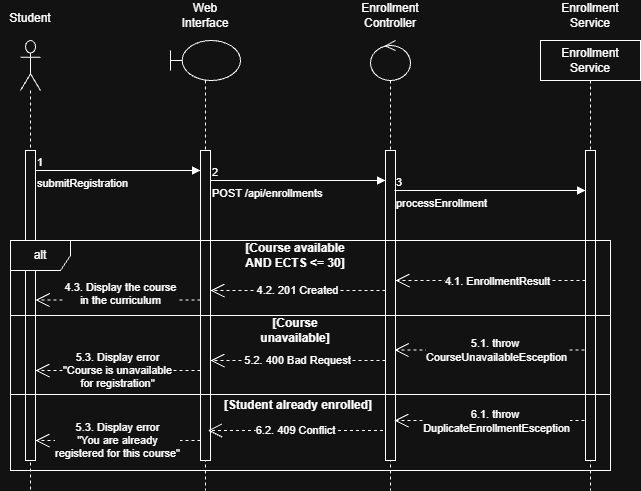

The diagram above was exported from draw.io. Its source (the exported page's mxGraphModel, read from the mxfile embedded in the PNG):
<mxGraphModel dx="1414" dy="777" grid="1" gridSize="10" guides="1" tooltips="1" connect="1" arrows="1" fold="1" page="1" pageScale="1" pageWidth="827" pageHeight="1169" background="light-dark(#FFFFFF,#121212)" math="0" shadow="0">
  <root>
    <mxCell id="0" />
    <mxCell id="1" parent="0" />
    <mxCell id="Nn5LOd2zPb4ymt7ZnRTS-1" parent="1" style="shape=umlLifeline;perimeter=lifelinePerimeter;whiteSpace=wrap;html=1;container=1;dropTarget=0;collapsible=0;recursiveResize=0;outlineConnect=0;portConstraint=eastwest;newEdgeStyle={&quot;edgeStyle&quot;:&quot;sequenceEdgeStyle&quot;,&quot;libavoidRouting&quot;:0,&quot;curved&quot;:0,&quot;rounded&quot;:0};participant=umlActor;size=50;" value="" vertex="1">
      <mxGeometry height="450" width="20" x="40" y="40" as="geometry" />
    </mxCell>
    <mxCell id="Nn5LOd2zPb4ymt7ZnRTS-10" parent="Nn5LOd2zPb4ymt7ZnRTS-1" style="html=1;points=[[0,0,0,0,5],[0,1,0,0,-5],[1,0,0,0,5],[1,1,0,0,-5]];perimeter=orthogonalPerimeter;outlineConnect=0;targetShapes=umlLifeline;portConstraint=eastwest;newEdgeStyle={&quot;edgeStyle&quot;:&quot;sequenceEdgeStyle&quot;,&quot;libavoidRouting&quot;:0,&quot;curved&quot;:0,&quot;rounded&quot;:0};" value="" vertex="1">
      <mxGeometry height="310" width="10" x="5" y="110" as="geometry" />
    </mxCell>
    <mxCell id="Nn5LOd2zPb4ymt7ZnRTS-2" parent="1" style="shape=umlLifeline;perimeter=lifelinePerimeter;whiteSpace=wrap;html=1;container=1;dropTarget=0;collapsible=0;recursiveResize=0;outlineConnect=0;portConstraint=eastwest;newEdgeStyle={&quot;edgeStyle&quot;:&quot;sequenceEdgeStyle&quot;,&quot;libavoidRouting&quot;:0,&quot;curved&quot;:0,&quot;rounded&quot;:0};participant=umlBoundary;size=40;align=center;" value="&lt;div style=&quot;&quot;&gt;&lt;br&gt;&lt;/div&gt;" vertex="1">
      <mxGeometry height="450" width="70" x="190" y="40" as="geometry" />
    </mxCell>
    <mxCell id="Nn5LOd2zPb4ymt7ZnRTS-11" parent="Nn5LOd2zPb4ymt7ZnRTS-2" style="html=1;points=[[0,0,0,0,5],[0,1,0,0,-5],[1,0,0,0,5],[1,1,0,0,-5]];perimeter=orthogonalPerimeter;outlineConnect=0;targetShapes=umlLifeline;portConstraint=eastwest;newEdgeStyle={&quot;edgeStyle&quot;:&quot;sequenceEdgeStyle&quot;,&quot;libavoidRouting&quot;:0,&quot;curved&quot;:0,&quot;rounded&quot;:0};" value="" vertex="1">
      <mxGeometry height="310" width="10" x="30" y="110" as="geometry" />
    </mxCell>
    <mxCell id="Nn5LOd2zPb4ymt7ZnRTS-3" parent="1" style="shape=umlLifeline;perimeter=lifelinePerimeter;whiteSpace=wrap;html=1;container=1;dropTarget=0;collapsible=0;recursiveResize=0;outlineConnect=0;portConstraint=eastwest;newEdgeStyle={&quot;edgeStyle&quot;:&quot;sequenceEdgeStyle&quot;,&quot;libavoidRouting&quot;:0,&quot;curved&quot;:0,&quot;rounded&quot;:0};participant=umlControl;" value="" vertex="1">
      <mxGeometry height="450" width="40" x="390" y="40" as="geometry" />
    </mxCell>
    <mxCell id="Nn5LOd2zPb4ymt7ZnRTS-12" parent="Nn5LOd2zPb4ymt7ZnRTS-3" style="html=1;points=[[0,0,0,0,5],[0,1,0,0,-5],[1,0,0,0,5],[1,1,0,0,-5]];perimeter=orthogonalPerimeter;outlineConnect=0;targetShapes=umlLifeline;portConstraint=eastwest;newEdgeStyle={&quot;edgeStyle&quot;:&quot;sequenceEdgeStyle&quot;,&quot;libavoidRouting&quot;:0,&quot;curved&quot;:0,&quot;rounded&quot;:0};" value="" vertex="1">
      <mxGeometry height="310" width="10" x="15" y="110" as="geometry" />
    </mxCell>
    <mxCell id="Nn5LOd2zPb4ymt7ZnRTS-4" parent="1" style="text;html=1;whiteSpace=wrap;strokeColor=none;fillColor=none;align=center;verticalAlign=middle;rounded=0;" value="St&lt;span style=&quot;background-color: transparent; color: light-dark(#000000, var(--ge-light-color, #ffffff));&quot;&gt;udent&lt;/span&gt;&lt;div&gt;&lt;div&gt;&lt;br&gt;&lt;/div&gt;&lt;/div&gt;" vertex="1">
      <mxGeometry height="30" width="60" x="20" y="10" as="geometry" />
    </mxCell>
    <mxCell id="Nn5LOd2zPb4ymt7ZnRTS-5" parent="1" style="text;html=1;whiteSpace=wrap;strokeColor=none;fillColor=none;align=center;verticalAlign=middle;rounded=0;" value="Web Interface" vertex="1">
      <mxGeometry height="30" width="60" x="195" as="geometry" />
    </mxCell>
    <mxCell id="Nn5LOd2zPb4ymt7ZnRTS-6" parent="1" style="text;html=1;whiteSpace=wrap;strokeColor=none;fillColor=none;align=center;verticalAlign=middle;rounded=0;" value="Enrollment Controller" vertex="1">
      <mxGeometry height="30" width="60" x="380" as="geometry" />
    </mxCell>
    <mxCell id="Nn5LOd2zPb4ymt7ZnRTS-8" parent="1" style="text;html=1;whiteSpace=wrap;strokeColor=none;fillColor=none;align=center;verticalAlign=middle;rounded=0;" value="Enrollment Service" vertex="1">
      <mxGeometry height="30" width="60" x="580" as="geometry" />
    </mxCell>
    <mxCell id="Nn5LOd2zPb4ymt7ZnRTS-9" parent="1" style="shape=umlLifeline;perimeter=lifelinePerimeter;whiteSpace=wrap;html=1;container=1;dropTarget=0;collapsible=0;recursiveResize=0;outlineConnect=0;portConstraint=eastwest;newEdgeStyle={&quot;edgeStyle&quot;:&quot;sequenceEdgeStyle&quot;,&quot;libavoidRouting&quot;:0,&quot;curved&quot;:0,&quot;rounded&quot;:0};" value="Enrollment Service" vertex="1">
      <mxGeometry height="450" width="100" x="560" y="40" as="geometry" />
    </mxCell>
    <mxCell id="Nn5LOd2zPb4ymt7ZnRTS-13" parent="Nn5LOd2zPb4ymt7ZnRTS-9" style="html=1;points=[[0,0,0,0,5],[0,1,0,0,-5],[1,0,0,0,5],[1,1,0,0,-5]];perimeter=orthogonalPerimeter;outlineConnect=0;targetShapes=umlLifeline;portConstraint=eastwest;newEdgeStyle={&quot;edgeStyle&quot;:&quot;sequenceEdgeStyle&quot;,&quot;libavoidRouting&quot;:0,&quot;curved&quot;:0,&quot;rounded&quot;:0};" value="" vertex="1">
      <mxGeometry height="310" width="10" x="45" y="110" as="geometry" />
    </mxCell>
    <mxCell id="Nn5LOd2zPb4ymt7ZnRTS-16" edge="1" parent="1" style="endArrow=block;endFill=1;html=1;edgeStyle=orthogonalEdgeStyle;align=left;verticalAlign=top;rounded=0;defaultLabelBackgroundColor=page;" target="Nn5LOd2zPb4ymt7ZnRTS-11" value="submitRegistration">
      <mxGeometry relative="1" x="-1" as="geometry">
        <Array as="points">
          <mxPoint x="180" y="170" />
          <mxPoint x="180" y="170" />
        </Array>
        <mxPoint x="55" y="170" as="sourcePoint" />
        <mxPoint x="205" y="170" as="targetPoint" />
      </mxGeometry>
    </mxCell>
    <mxCell id="Nn5LOd2zPb4ymt7ZnRTS-17" connectable="0" parent="Nn5LOd2zPb4ymt7ZnRTS-16" style="edgeLabel;resizable=0;html=1;align=left;verticalAlign=bottom;inheritText=1;defaultLabelBackgroundColor=page;" value="1" vertex="1">
      <mxGeometry relative="1" x="-1" as="geometry" />
    </mxCell>
    <mxCell id="Nn5LOd2zPb4ymt7ZnRTS-18" edge="1" parent="1" style="endArrow=block;endFill=1;html=1;edgeStyle=orthogonalEdgeStyle;align=left;verticalAlign=top;rounded=0;defaultLabelBackgroundColor=page;" target="Nn5LOd2zPb4ymt7ZnRTS-12" value="POST /api/enrollments">
      <mxGeometry relative="1" x="-1" as="geometry">
        <Array as="points">
          <mxPoint x="360" y="180" />
          <mxPoint x="360" y="180" />
        </Array>
        <mxPoint x="230" y="180" as="sourcePoint" />
        <mxPoint x="395" y="180" as="targetPoint" />
      </mxGeometry>
    </mxCell>
    <mxCell id="Nn5LOd2zPb4ymt7ZnRTS-19" connectable="0" parent="Nn5LOd2zPb4ymt7ZnRTS-18" style="edgeLabel;resizable=0;html=1;align=left;verticalAlign=bottom;inheritText=1;defaultLabelBackgroundColor=page;" value="2" vertex="1">
      <mxGeometry relative="1" x="-1" as="geometry" />
    </mxCell>
    <mxCell id="Nn5LOd2zPb4ymt7ZnRTS-20" edge="1" parent="1" style="endArrow=block;endFill=1;html=1;edgeStyle=orthogonalEdgeStyle;align=left;verticalAlign=top;rounded=0;defaultLabelBackgroundColor=page;" target="Nn5LOd2zPb4ymt7ZnRTS-13" value="processEnrollment">
      <mxGeometry relative="1" x="-1" as="geometry">
        <Array as="points">
          <mxPoint x="560" y="190" />
          <mxPoint x="560" y="190" />
        </Array>
        <mxPoint x="414" y="190" as="sourcePoint" />
        <mxPoint x="589" y="190" as="targetPoint" />
      </mxGeometry>
    </mxCell>
    <mxCell id="Nn5LOd2zPb4ymt7ZnRTS-21" connectable="0" parent="Nn5LOd2zPb4ymt7ZnRTS-20" style="edgeLabel;resizable=0;html=1;align=left;verticalAlign=bottom;inheritText=1;defaultLabelBackgroundColor=page;" value="3" vertex="1">
      <mxGeometry relative="1" x="-1" as="geometry" />
    </mxCell>
    <mxCell id="Nn5LOd2zPb4ymt7ZnRTS-26" edge="1" parent="1" style="endArrow=open;endSize=12;dashed=1;html=1;rounded=0;defaultLabelBackgroundColor=page;" value="">
      <mxGeometry relative="1" width="160" as="geometry">
        <mxPoint as="offset" />
        <Array as="points">
          <mxPoint x="440" y="280" />
        </Array>
        <mxPoint x="605" y="280" as="sourcePoint" />
        <mxPoint x="415" y="280" as="targetPoint" />
      </mxGeometry>
    </mxCell>
    <mxCell id="Nn5LOd2zPb4ymt7ZnRTS-39" connectable="0" parent="Nn5LOd2zPb4ymt7ZnRTS-26" style="edgeLabel;html=1;align=center;verticalAlign=middle;resizable=0;points=[];inheritText=1;defaultLabelBackgroundColor=page;" value="4.1. EnrollmentResult" vertex="1">
      <mxGeometry relative="1" x="-0.0632" y="5" as="geometry">
        <mxPoint y="-5" as="offset" />
      </mxGeometry>
    </mxCell>
    <mxCell id="Nn5LOd2zPb4ymt7ZnRTS-34" edge="1" parent="1" style="endArrow=open;endSize=12;dashed=1;html=1;rounded=0;defaultLabelBackgroundColor=page;" value="4.2. 201 Created">
      <mxGeometry relative="1" width="160" as="geometry">
        <mxPoint x="405" y="290" as="sourcePoint" />
        <mxPoint x="230" y="290" as="targetPoint" />
      </mxGeometry>
    </mxCell>
    <mxCell id="Nn5LOd2zPb4ymt7ZnRTS-35" edge="1" parent="1" style="endArrow=open;endSize=12;dashed=1;html=1;rounded=0;defaultLabelBackgroundColor=page;" value="4.3. Display the course &lt;br&gt;in the curriculum&lt;div&gt;&lt;br&gt;&lt;/div&gt;">
      <mxGeometry relative="1" width="160" x="-0.0303" as="geometry">
        <mxPoint as="offset" />
        <mxPoint x="220" y="299.5" as="sourcePoint" />
        <mxPoint x="55" y="299.5" as="targetPoint" />
      </mxGeometry>
    </mxCell>
    <mxCell id="Nn5LOd2zPb4ymt7ZnRTS-36" parent="1" style="shape=umlFrame;whiteSpace=wrap;html=1;pointerEvents=0;" value="alt" vertex="1">
      <mxGeometry height="230" width="600" x="30" y="240" as="geometry" />
    </mxCell>
    <mxCell id="Nn5LOd2zPb4ymt7ZnRTS-37" parent="1" style="text;html=1;whiteSpace=wrap;strokeColor=none;fillColor=none;align=center;verticalAlign=middle;rounded=0;" value="&lt;b&gt;[Course available AND ECTS &amp;lt;= 30]&lt;/b&gt;" vertex="1">
      <mxGeometry height="30" width="110" x="260" y="240" as="geometry" />
    </mxCell>
    <mxCell id="Nn5LOd2zPb4ymt7ZnRTS-40" parent="1" style="line;strokeWidth=1;fillColor=none;align=left;verticalAlign=middle;spacingTop=-1;spacingLeft=3;spacingRight=3;rotatable=0;labelPosition=right;points=[];portConstraint=eastwest;strokeColor=inherit;labelPerimeter=1;" value="" vertex="1">
      <mxGeometry height="8" width="600" x="30" y="311" as="geometry" />
    </mxCell>
    <mxCell id="Nn5LOd2zPb4ymt7ZnRTS-41" parent="1" style="line;strokeWidth=1;fillColor=none;align=left;verticalAlign=middle;spacingTop=-1;spacingLeft=3;spacingRight=3;rotatable=0;labelPosition=right;points=[];portConstraint=eastwest;strokeColor=inherit;labelPerimeter=1;" value="" vertex="1">
      <mxGeometry height="8" width="600" x="30" y="390" as="geometry" />
    </mxCell>
    <mxCell id="Nn5LOd2zPb4ymt7ZnRTS-42" edge="1" parent="1" style="endArrow=open;endSize=12;dashed=1;html=1;rounded=0;defaultLabelBackgroundColor=page;" value="">
      <mxGeometry relative="1" width="160" as="geometry">
        <mxPoint as="offset" />
        <Array as="points">
          <mxPoint x="439" y="349.5" />
        </Array>
        <mxPoint x="604" y="349.5" as="sourcePoint" />
        <mxPoint x="414" y="349.5" as="targetPoint" />
      </mxGeometry>
    </mxCell>
    <mxCell id="Nn5LOd2zPb4ymt7ZnRTS-43" connectable="0" parent="Nn5LOd2zPb4ymt7ZnRTS-42" style="edgeLabel;html=1;align=center;verticalAlign=middle;resizable=0;points=[];inheritText=1;defaultLabelBackgroundColor=page;" value="5.1. throw&amp;nbsp;&lt;br&gt;CourseUnavailableEsception" vertex="1">
      <mxGeometry relative="1" x="-0.0632" y="5" as="geometry">
        <mxPoint y="-5" as="offset" />
      </mxGeometry>
    </mxCell>
    <mxCell id="Nn5LOd2zPb4ymt7ZnRTS-44" edge="1" parent="1" style="endArrow=open;endSize=12;dashed=1;html=1;rounded=0;defaultLabelBackgroundColor=page;" value="5.2. 400 Bad Request">
      <mxGeometry relative="1" width="160" as="geometry">
        <mxPoint x="405" y="360" as="sourcePoint" />
        <mxPoint x="230" y="360" as="targetPoint" />
      </mxGeometry>
    </mxCell>
    <mxCell id="Nn5LOd2zPb4ymt7ZnRTS-45" edge="1" parent="1" style="endArrow=open;endSize=12;dashed=1;html=1;rounded=0;defaultLabelBackgroundColor=page;" target="Nn5LOd2zPb4ymt7ZnRTS-10" value="5.3. Display error&lt;br&gt;&quot;Course is unavailable&lt;br&gt;for registration&quot;">
      <mxGeometry relative="1" width="160" as="geometry">
        <mxPoint x="220" y="370" as="sourcePoint" />
        <mxPoint x="45" y="370" as="targetPoint" />
      </mxGeometry>
    </mxCell>
    <mxCell id="Nn5LOd2zPb4ymt7ZnRTS-46" parent="1" style="text;html=1;whiteSpace=wrap;strokeColor=none;fillColor=none;align=center;verticalAlign=middle;rounded=0;" value="&lt;b&gt;[Course unavailable]&lt;/b&gt;" vertex="1">
      <mxGeometry height="30" width="110" x="260" y="315" as="geometry" />
    </mxCell>
    <mxCell id="Nn5LOd2zPb4ymt7ZnRTS-47" edge="1" parent="1" style="endArrow=open;endSize=12;dashed=1;html=1;rounded=0;defaultLabelBackgroundColor=page;" value="">
      <mxGeometry relative="1" width="160" as="geometry">
        <mxPoint as="offset" />
        <Array as="points">
          <mxPoint x="439" y="420" />
        </Array>
        <mxPoint x="604" y="420" as="sourcePoint" />
        <mxPoint x="414" y="420" as="targetPoint" />
      </mxGeometry>
    </mxCell>
    <mxCell id="Nn5LOd2zPb4ymt7ZnRTS-48" connectable="0" parent="Nn5LOd2zPb4ymt7ZnRTS-47" style="edgeLabel;html=1;align=center;verticalAlign=middle;resizable=0;points=[];inheritText=1;defaultLabelBackgroundColor=page;" value="6.1. throw&amp;nbsp;&lt;br&gt;DuplicateEnrollmentEsception" vertex="1">
      <mxGeometry relative="1" x="-0.0632" y="5" as="geometry">
        <mxPoint y="-5" as="offset" />
      </mxGeometry>
    </mxCell>
    <mxCell id="Nn5LOd2zPb4ymt7ZnRTS-49" edge="1" parent="1" style="endArrow=open;endSize=12;dashed=1;html=1;rounded=0;defaultLabelBackgroundColor=page;" value="6.2. 409 Conflict">
      <mxGeometry relative="1" width="160" as="geometry">
        <mxPoint x="402.5" y="430" as="sourcePoint" />
        <mxPoint x="227.5" y="430" as="targetPoint" />
      </mxGeometry>
    </mxCell>
    <mxCell id="Nn5LOd2zPb4ymt7ZnRTS-50" parent="1" style="text;html=1;whiteSpace=wrap;strokeColor=none;fillColor=none;align=center;verticalAlign=middle;rounded=0;" value="&lt;b&gt;[Student already enrolled]&lt;/b&gt;" vertex="1">
      <mxGeometry height="30" width="162" x="237" y="390" as="geometry" />
    </mxCell>
    <mxCell id="Nn5LOd2zPb4ymt7ZnRTS-51" edge="1" parent="1" style="endArrow=open;endSize=12;dashed=1;html=1;rounded=0;defaultLabelBackgroundColor=page;" value="5.3. Display error&lt;br&gt;&quot;You are already&lt;br&gt;registered for this course&quot;">
      <mxGeometry relative="1" width="160" as="geometry">
        <mxPoint x="220" y="440" as="sourcePoint" />
        <mxPoint x="55" y="440" as="targetPoint" />
      </mxGeometry>
    </mxCell>
  </root>
</mxGraphModel>